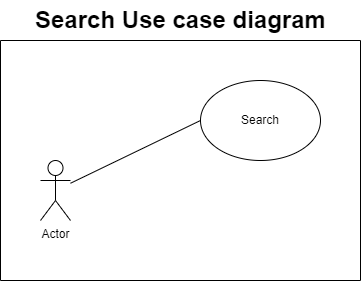

The diagram above was exported from draw.io. Its source (the exported page's mxGraphModel, read from the mxfile embedded in the PNG):
<mxGraphModel dx="1221" dy="654" grid="1" gridSize="10" guides="1" tooltips="1" connect="1" arrows="1" fold="1" page="1" pageScale="1" pageWidth="850" pageHeight="1100" math="0" shadow="0">
  <root>
    <mxCell id="0" />
    <mxCell id="1" parent="0" />
    <mxCell id="Eh9tx7QtzLXGq3lR4w3o-1" value="Actor" style="shape=umlActor;verticalLabelPosition=bottom;verticalAlign=top;html=1;outlineConnect=0;" vertex="1" parent="1">
      <mxGeometry x="200" y="240" width="30" height="60" as="geometry" />
    </mxCell>
    <mxCell id="Eh9tx7QtzLXGq3lR4w3o-2" value="Search" style="ellipse;whiteSpace=wrap;html=1;" vertex="1" parent="1">
      <mxGeometry x="360" y="160" width="120" height="80" as="geometry" />
    </mxCell>
    <mxCell id="Eh9tx7QtzLXGq3lR4w3o-3" value="" style="endArrow=none;html=1;rounded=0;entryX=0;entryY=0.5;entryDx=0;entryDy=0;" edge="1" parent="1" source="Eh9tx7QtzLXGq3lR4w3o-1" target="Eh9tx7QtzLXGq3lR4w3o-2">
      <mxGeometry width="50" height="50" relative="1" as="geometry">
        <mxPoint x="480" y="390" as="sourcePoint" />
        <mxPoint x="530" y="340" as="targetPoint" />
      </mxGeometry>
    </mxCell>
    <mxCell id="Eh9tx7QtzLXGq3lR4w3o-4" value="" style="endArrow=none;html=1;rounded=0;" edge="1" parent="1">
      <mxGeometry width="50" height="50" relative="1" as="geometry">
        <mxPoint x="520" y="120" as="sourcePoint" />
        <mxPoint x="520" y="360" as="targetPoint" />
      </mxGeometry>
    </mxCell>
    <mxCell id="Eh9tx7QtzLXGq3lR4w3o-5" value="" style="endArrow=none;html=1;rounded=0;" edge="1" parent="1">
      <mxGeometry width="50" height="50" relative="1" as="geometry">
        <mxPoint x="160" y="120" as="sourcePoint" />
        <mxPoint x="160" y="360" as="targetPoint" />
      </mxGeometry>
    </mxCell>
    <mxCell id="Eh9tx7QtzLXGq3lR4w3o-6" value="" style="endArrow=none;html=1;rounded=0;" edge="1" parent="1">
      <mxGeometry width="50" height="50" relative="1" as="geometry">
        <mxPoint x="160" y="360" as="sourcePoint" />
        <mxPoint x="520" y="360" as="targetPoint" />
      </mxGeometry>
    </mxCell>
    <mxCell id="Eh9tx7QtzLXGq3lR4w3o-7" value="" style="endArrow=none;html=1;rounded=0;" edge="1" parent="1">
      <mxGeometry width="50" height="50" relative="1" as="geometry">
        <mxPoint x="160" y="120" as="sourcePoint" />
        <mxPoint x="520" y="120" as="targetPoint" />
      </mxGeometry>
    </mxCell>
    <mxCell id="Eh9tx7QtzLXGq3lR4w3o-9" value="Search Use case diagram" style="text;strokeColor=none;fillColor=none;html=1;fontSize=24;fontStyle=1;verticalAlign=middle;align=center;" vertex="1" parent="1">
      <mxGeometry x="290" y="80" width="100" height="40" as="geometry" />
    </mxCell>
  </root>
</mxGraphModel>